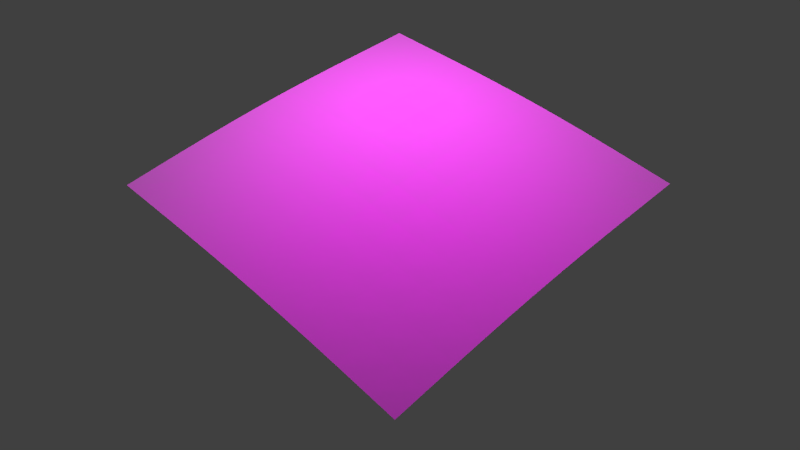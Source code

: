 # Source: sl-blatt.blend  (saved by Blender 2.75.0; exported with 4.5.12 LTS)
import bpy
from mathutils import Matrix  # noqa: F401  (used for matrix-valued properties, if any)

bpy.ops.wm.read_factory_settings(use_empty=True)
scene = bpy.context.scene
scene.name = 'Scene'

# ---- collections
col_collection_1 = bpy.data.collections.new('Collection 1'); scene.collection.children.link(col_collection_1)

# ---- images (referenced by path relative to the original .blend; pixels are not part of the script)
import os
ASSET_DIR = os.environ.get("B2B_ASSET_DIR", "")  # directory of the original .blend (textures are referenced by path, not embedded)
HERE = os.path.dirname(os.path.abspath(__file__))  # packed textures are extracted next to this script under _unpacked/

def load_image(name, relpath, width, height, colorspace="sRGB"):
    """Load a texture the original file referenced (path relative to the .blend, or extracted next to this script)."""
    p = next((c for c in (os.path.join(HERE, relpath), os.path.join(ASSET_DIR, relpath)) if relpath and os.path.exists(c)), "")
    if p:
        img = bpy.data.images.load(p, check_existing=True)
        img.name = name
    else:  # same state as the original file: an image datablock whose file is absent (Cycles renders it pink)
        img = bpy.data.images.new(name, width, height)
        img.source = "FILE"
        img.filepath = "//" + (relpath or name)
    img.colorspace_settings.name = colorspace
    return img
img_sl_dust_png = load_image('sl-dust.png', 'sl-dust.png', 1024, 1024, 'sRGB')
img_sl_blatt_png = load_image('sl-blatt.png', 'sl-blatt.png', 1024, 1024, 'sRGB')

# ---- materials (node trees are filled in below, after node groups)
mat_blatt = bpy.data.materials.new('blatt')
mat_blatt.alpha_threshold = 0.0
mat_blatt.diffuse_color = (0.2063, 0.002622, 0.00639, 1.0)
mat_blatt.specular_color = (0.35, 0.35, 0.35)
mat_blatt.roughness = 0.5
mat_blatt.specular_intensity = 1.0

# ---- material node trees
mat_blatt.use_nodes = True; mat_blatt.node_tree.nodes.clear()
_N = mat_blatt.node_tree.nodes; _L = mat_blatt.node_tree.links
n0 = _N.new('ShaderNodeMixShader'); n0.name = 'Mix Shader.002'; n0.location = (220, -274)
n1 = _N.new('ShaderNodeBsdfAnisotropic'); n1.name = 'Glossy BSDF.002'; n1.location = (-5, -360)
n1.distribution = 'BECKMANN'
n1.inputs[0].default_value = (1.0, 1.0, 1.0, 1.0)
n2 = _N.new('ShaderNodeMixShader'); n2.name = 'Mix Shader.001'; n2.location = (415, -130)
n3 = _N.new('ShaderNodeBsdfAnisotropic'); n3.name = 'Glossy BSDF'; n3.location = (-5, -197)
n3.distribution = 'GGX'
n3.inputs[0].default_value = (1.0, 1.0, 1.0, 1.0)
n4 = _N.new('ShaderNodeMapping'); n4.name = 'Mapping'; n4.location = (75, 686)
n4.inputs[3].default_value = (0.3, 0.3, 0.3)
n5 = _N.new('ShaderNodeTexImage'); n5.name = 'Image Texture.004'; n5.location = (365, 675)
n5.width = 140
n5.image = img_sl_dust_png
n5.projection = 'BOX'
n5.projection_blend = 0.3
n6 = _N.new('ShaderNodeTexCoord'); n6.name = 'Texture Coordinate'; n6.location = (-115, 668)
n7 = _N.new('ShaderNodeSeparateColor'); n7.name = 'Separate RGB'; n7.location = (-11, 830)
n8 = _N.new('ShaderNodeLayerWeight'); n8.name = 'Layer Weight.001'; n8.location = (-11, 960)
n9 = _N.new('ShaderNodeGamma'); n9.name = 'Gamma'; n9.location = (367, 807)
n9.inputs[1].default_value = 2.2
n10 = _N.new('ShaderNodeMix'); n10.name = 'Mix'; n10.location = (179, 882)
n10.data_type = 'RGBA'
n10.clamp_result = True
n10.inputs[0].default_value = 0.65
n11 = _N.new('ShaderNodeMix'); n11.name = 'Mix.006'; n11.location = (-198, 882)
n11.data_type = 'RGBA'
n11.clamp_result = True
n11.inputs[0].default_value = 1.0
n12 = _N.new('ShaderNodeNewGeometry'); n12.name = 'Geometry'; n12.location = (-379, 916)
n13 = _N.new('ShaderNodeMix'); n13.name = 'Mix.008'; n13.location = (599, 805)
n13.data_type = 'RGBA'
n13.blend_type = 'OVERLAY'
n13.inputs[0].default_value = 1.0
n14 = _N.new('ShaderNodeMath'); n14.name = 'Math.004'; n14.location = (55, -154)
n14.hide = True
n14.use_clamp = True
n14.inputs[0].default_value = 0.0
n15 = _N.new('ShaderNodeMath'); n15.name = 'Math.005'; n15.location = (-131, -293)
n15.hide = True
n15.use_clamp = True
n15.inputs[0].default_value = 0.1306
n16 = _N.new('ShaderNodeMath'); n16.name = 'Math.006'; n16.location = (-131, -455)
n16.hide = True
n16.use_clamp = True
n16.inputs[0].default_value = 0.3429
n17 = _N.new('NodeReroute'); n17.name = 'Reroute.010'; n17.location = (-211, -171)
n17.width = 16
n17.socket_idname = 'NodeSocketFloat'
n18 = _N.new('ShaderNodeLayerWeight'); n18.name = 'Layer Weight.002'; n18.location = (-20, 239)
n18.inputs[0].default_value = 0.25
n19 = _N.new('ShaderNodeMath'); n19.name = 'Math.003'; n19.location = (460, 256)
n19.operation = 'MULTIPLY'
n20 = _N.new('NodeReroute'); n20.name = 'Reroute.005'; n20.location = (809, -22)
n20.width = 16
n20.socket_idname = 'NodeSocketShader'
n21 = _N.new('NodeReroute'); n21.name = 'Reroute.007'; n21.location = (809, -1)
n21.width = 16
n21.socket_idname = 'NodeSocketFloat'
n22 = _N.new('NodeReroute'); n22.name = 'Reroute.006'; n22.location = (809, -43)
n22.width = 16
n22.socket_idname = 'NodeSocketShader'
n23 = _N.new('NodeReroute'); n23.name = 'Reroute.002'; n23.location = (990, 378)
n23.width = 16
n23.socket_idname = 'NodeSocketFloat'
n24 = _N.new('NodeReroute'); n24.name = 'Reroute.001'; n24.location = (-209, 378)
n24.label = 'Roughness'
n24.width = 16
n24.socket_idname = 'NodeSocketFloat'
n25 = _N.new('ShaderNodeMath'); n25.name = 'Math.002'; n25.location = (789, 796)
n25.mute = True
n25.operation = 'MULTIPLY'
n25.use_clamp = True
n25.inputs[1].default_value = 2.0
n26 = _N.new('ShaderNodeBsdfDiffuse'); n26.name = 'Diffuse BSDF.002'; n26.location = (882, -73)
n26.label = 'Dust'
n26.inputs[0].default_value = (0.5443, 0.5443, 0.5443, 1.0)
n26.inputs[1].default_value = 1.0
n27 = _N.new('ShaderNodeBsdfAnisotropic'); n27.name = 'Glossy BSDF.001'; n27.location = (215, -115)
n27.distribution = 'GGX'
n27.inputs[0].default_value = (1.0, 1.0, 1.0, 1.0)
n28 = _N.new('ShaderNodeBsdfDiffuse'); n28.name = 'Diffuse BSDF'; n28.location = (399, 7)
n28.inputs[0].default_value = (0.0252, 0.0252, 0.0252, 1.0)
n29 = _N.new('ShaderNodeMixShader'); n29.name = 'Mix Shader'; n29.location = (783, 59)
n29.label = 'Clean Material'
n30 = _N.new('ShaderNodeBsdfTranslucent'); n30.name = 'Translucent BSDF'; n30.location = (-578, 10)
n31 = _N.new('ShaderNodeMapping'); n31.name = 'Mapping.001'; n31.location = (-1467, 138)
n32 = _N.new('ShaderNodeTexCoord'); n32.name = 'Texture Coordinate.001'; n32.location = (-1625, 247)
n33 = _N.new('ShaderNodeOutputMaterial'); n33.name = 'Material Output'; n33.location = (1432, 132)
n34 = _N.new('ShaderNodeBsdfTransparent'); n34.name = 'Transparent BSDF'; n34.location = (1053, -52)
n35 = _N.new('ShaderNodeMixShader'); n35.name = 'Mix Shader.003'; n35.location = (1223, 90)
n36 = _N.new('ShaderNodeMixShader'); n36.name = 'Mix Shader.005'; n36.location = (1037, 189)
n37 = _N.new('ShaderNodeTexImage'); n37.name = 'Image Texture'; n37.location = (-1125, 308)
n37.width = 140
n37.image = img_sl_blatt_png
n38 = _N.new('ShaderNodeRGBCurve'); n38.name = 'RGB Curves'; n38.location = (-512, 435)
_c = n38.mapping.curves[3]
while len(_c.points) > 2: _c.points.remove(_c.points[-1])
_c.points[0].location = (0.0, 0.0); _c.points[0].handle_type = 'AUTO'
_c.points[1].location = (0.74091, 0.25); _c.points[1].handle_type = 'AUTO'
_p = _c.points.new(1.0, 1.0); _p.handle_type = 'AUTO'
n38.mapping.update()
n39 = _N.new('ShaderNodeRGBCurve'); n39.name = 'RGB Curves.001'; n39.location = (-942, 64)
_c = n39.mapping.curves[1]
while len(_c.points) > 2: _c.points.remove(_c.points[-1])
_c.points[0].location = (0.0, 0.0); _c.points[0].handle_type = 'AUTO'
_c.points[1].location = (0.84545, 0.56875); _c.points[1].handle_type = 'AUTO'
_p = _c.points.new(1.0, 1.0); _p.handle_type = 'AUTO'
_c = n39.mapping.curves[2]
while len(_c.points) > 2: _c.points.remove(_c.points[-1])
_c.points[0].location = (0.0, 0.0); _c.points[0].handle_type = 'AUTO'
_c.points[1].location = (0.25, 0.1); _c.points[1].handle_type = 'AUTO'
_p = _c.points.new(1.0, 1.0); _p.handle_type = 'AUTO'
n39.mapping.update()
n40 = _N.new('ShaderNodeMath'); n40.name = 'Math'; n40.location = (0, 0)
n40.operation = 'POWER'
n41 = _N.new('ShaderNodeMath'); n41.name = 'Math.001'; n41.location = (0, 0)
n41.operation = 'POWER'
n42 = _N.new('ShaderNodeMath'); n42.name = 'Math.007'; n42.location = (0, 0)
n42.operation = 'POWER'
_L.new(n21.outputs[0], n29.inputs[0])
_L.new(n27.outputs[0], n2.inputs[1])
_L.new(n0.outputs[0], n2.inputs[2])
_L.new(n3.outputs[0], n0.inputs[1])
_L.new(n1.outputs[0], n0.inputs[2])
_L.new(n8.outputs[1], n10.inputs[6])
_L.new(n26.outputs[0], n36.inputs[2])
_L.new(n2.outputs[0], n22.inputs[0])
_L.new(n7.outputs[2], n10.inputs[7])
_L.new(n18.outputs[1], n38.inputs[1])
_L.new(n38.outputs[0], n19.inputs[0])
_L.new(n23.outputs[0], n36.inputs[0])
_L.new(n10.outputs[2], n9.inputs[0])
_L.new(n11.outputs[2], n7.inputs[0])
_L.new(n12.outputs[1], n11.inputs[7])
_L.new(n13.outputs[2], n25.inputs[0])
_L.new(n19.outputs[0], n21.inputs[0])
_L.new(n24.outputs[0], n17.inputs[0])
_L.new(n17.outputs[0], n14.inputs[1])
_L.new(n17.outputs[0], n15.inputs[1])
_L.new(n17.outputs[0], n16.inputs[1])
_L.new(n9.outputs[0], n13.inputs[6])
_L.new(n5.outputs[0], n13.inputs[7])
_L.new(n4.outputs[0], n5.inputs[0])
_L.new(n6.outputs[3], n4.inputs[0])
_L.new(n23.outputs[0], n24.inputs[0])
_L.new(n25.outputs[0], n23.inputs[0])
_L.new(n22.outputs[0], n29.inputs[2])
_L.new(n20.outputs[0], n29.inputs[1])
_L.new(n28.outputs[0], n20.inputs[0])
_L.new(n32.outputs[0], n31.inputs[0])
_L.new(n31.outputs[0], n37.inputs[0])
_L.new(n37.outputs[0], n39.inputs[1])
_L.new(n34.outputs[0], n35.inputs[1])
_L.new(n35.outputs[0], n33.inputs[0])
_L.new(n36.outputs[0], n35.inputs[2])
_L.new(n30.outputs[0], n36.inputs[1])
_L.new(n37.outputs[1], n35.inputs[0])
_L.new(n39.outputs[0], n30.inputs[0])
_L.new(n14.outputs[0], n40.inputs[0])
_L.new(n40.outputs[0], n27.inputs[1])
_L.new(n16.outputs[0], n41.inputs[0])
_L.new(n41.outputs[0], n1.inputs[1])
_L.new(n15.outputs[0], n42.inputs[0])
_L.new(n42.outputs[0], n3.inputs[1])
n33.is_active_output = True

# ---- world
world_world = bpy.data.worlds.new('World'); scene.world = world_world
world_world.color = (0.05088, 0.05088, 0.05088)
world_world.use_sun_shadow = False
world_world.sun_shadow_jitter_overblur = 0.0
world_world.cycles.sampling_method = 'MANUAL'
world_world.cycles.sample_map_resolution = 256

# ---- cameras
cam_camera = bpy.data.cameras.new('Camera')
cam_camera.clip_end = 100.0
cam_camera.lens = 35.0
cam_camera.sensor_width = 32.0
cam_camera.sensor_height = 18.0
cam_camera.ortho_scale = 7.314
cam_camera.dof.focus_distance = 0.0

# ---- lights
light_point_001 = bpy.data.lights.new('Point.001', 'POINT')
light_point_001.transmission_factor = 0.0
light_point_001.energy = 100.0
light_point_001.shadow_buffer_clip_start = 0.5
light_point_001.shadow_soft_size = 0.1
light_point_001.shadow_maximum_resolution = 0.006
light_point_001.use_absolute_resolution = True
light_point_001.cycles.use_multiple_importance_sampling = False
light_point = bpy.data.lights.new('Point', 'POINT')
light_point.transmission_factor = 0.0
light_point.energy = 100.0
light_point.shadow_buffer_clip_start = 0.5
light_point.shadow_soft_size = 0.1
light_point.shadow_maximum_resolution = 0.006
light_point.use_absolute_resolution = True
light_point.cycles.use_multiple_importance_sampling = False
light_lamp = bpy.data.lights.new('Lamp', 'POINT')
light_lamp.transmission_factor = 0.0
light_lamp.cutoff_distance = 30.0
light_lamp.energy = 100.0
light_lamp.shadow_buffer_clip_start = 1.001
light_lamp.shadow_soft_size = 0.1
light_lamp.shadow_maximum_resolution = 0.006
light_lamp.use_absolute_resolution = True
light_lamp.cycles.use_multiple_importance_sampling = False

# ---- meshes
me_plane = bpy.data.meshes.new('Plane')
me_plane.from_pydata([(-1.0, -1.0, 0.01696), (1.0, -1.0, 0.02831), (-1.0, 1.0, 0.008498), (1.0, 1.0, 0.01696), (-1.0, 0.8182, 0.01696), (-1.0, 0.6364, 0.02603), (-1.0, 0.4545, 0.03447), (-1.0, 0.2727, 0.04129), (-1.0, 0.09091, 0.04571), (-1.0, -0.09091, 0.04725), (-1.0, -0.2727, 0.04571), (-1.0, -0.4545, 0.04129), (-1.0, -0.6364, 0.03447), (-1.0, -0.8182, 0.02603), (-0.8182, -1.0, 0.02831), (-0.6364, -1.0, 0.03987), (-0.4545, -1.0, 0.0504), (-0.2727, -1.0, 0.05885), (-0.09091, -1.0, 0.06432), (0.09091, -1.0, 0.06621), (0.2727, -1.0, 0.06432), (0.4545, -1.0, 0.05885), (0.6364, -1.0, 0.0504), (0.8182, -1.0, 0.03987), (1.0, -0.8182, 0.03987), (1.0, -0.6364, 0.0504), (1.0, -0.4545, 0.05885), (1.0, -0.2727, 0.06432), (1.0, -0.09091, 0.06621), (1.0, 0.09091, 0.06432), (1.0, 0.2727, 0.05885), (1.0, 0.4545, 0.0504), (1.0, 0.6364, 0.03987), (1.0, 0.8182, 0.02831), (0.8182, 1.0, 0.02603), (0.6364, 1.0, 0.03447), (0.4545, 1.0, 0.04129), (0.2727, 1.0, 0.04571), (0.09091, 1.0, 0.04725), (-0.09091, 1.0, 0.04571), (-0.2727, 1.0, 0.04129), (-0.4545, 1.0, 0.03447), (-0.6364, 1.0, 0.02603), (-0.8182, 1.0, 0.01696), (-0.8182, -0.8182, 0.03987), (-0.8182, -0.6364, 0.0504), (-0.8182, -0.4545, 0.05885), (-0.8182, -0.2727, 0.06432), (-0.8182, -0.09091, 0.06621), (-0.8182, 0.09091, 0.06432), (-0.8182, 0.2727, 0.05885), (-0.8182, 0.4545, 0.0504), (-0.8182, 0.6364, 0.03987), (-0.8182, 0.8182, 0.02831), (-0.6364, -0.8182, 0.05368), (-0.6364, -0.6364, 0.06621), (-0.6364, -0.4545, 0.07629), (-0.6364, -0.2727, 0.08285), (-0.6364, -0.09091, 0.08514), (-0.6364, 0.09091, 0.08285), (-0.6364, 0.2727, 0.07629), (-0.6364, 0.4545, 0.06621), (-0.6364, 0.6364, 0.05368), (-0.6364, 0.8182, 0.03987), (-0.4545, -0.8182, 0.06621), (-0.4545, -0.6364, 0.08062), (-0.4545, -0.4545, 0.09232), (-0.4545, -0.2727, 0.1), (-0.4545, -0.09091, 0.1027), (-0.4545, 0.09091, 0.1), (-0.4545, 0.2727, 0.09232), (-0.4545, 0.4545, 0.08062), (-0.4545, 0.6364, 0.06621), (-0.4545, 0.8182, 0.0504), (-0.2727, -0.8182, 0.07629), (-0.2727, -0.6364, 0.09232), (-0.2727, -0.4545, 0.1055), (-0.2727, -0.2727, 0.1144), (-0.2727, -0.09091, 0.1176), (-0.2727, 0.09091, 0.1144), (-0.2727, 0.2727, 0.1055), (-0.2727, 0.4545, 0.09232), (-0.2727, 0.6364, 0.07629), (-0.2727, 0.8182, 0.05885), (-0.09091, -0.8182, 0.08285), (-0.09091, -0.6364, 0.1), (-0.09091, -0.4545, 0.1144), (-0.09091, -0.2727, 0.1243), (-0.09091, -0.09091, 0.1279), (-0.09091, 0.09091, 0.1243), (-0.09091, 0.2727, 0.1144), (-0.09091, 0.4545, 0.1), (-0.09091, 0.6364, 0.08285), (-0.09091, 0.8182, 0.06432), (0.09091, -0.8182, 0.08514), (0.09091, -0.6364, 0.1027), (0.09091, -0.4545, 0.1176), (0.09091, -0.2727, 0.1279), (0.09091, -0.09091, 0.1317), (0.09091, 0.09091, 0.1279), (0.09091, 0.2727, 0.1176), (0.09091, 0.4545, 0.1027), (0.09091, 0.6364, 0.08514), (0.09091, 0.8182, 0.06621), (0.2727, -0.8182, 0.08285), (0.2727, -0.6364, 0.1), (0.2727, -0.4545, 0.1144), (0.2727, -0.2727, 0.1243), (0.2727, -0.09091, 0.1279), (0.2727, 0.09091, 0.1243), (0.2727, 0.2727, 0.1144), (0.2727, 0.4545, 0.1), (0.2727, 0.6364, 0.08285), (0.2727, 0.8182, 0.06432), (0.4545, -0.8182, 0.07629), (0.4545, -0.6364, 0.09232), (0.4545, -0.4545, 0.1055), (0.4545, -0.2727, 0.1144), (0.4545, -0.09091, 0.1176), (0.4545, 0.09091, 0.1144), (0.4545, 0.2727, 0.1055), (0.4545, 0.4545, 0.09232), (0.4545, 0.6364, 0.07629), (0.4545, 0.8182, 0.05885), (0.6364, -0.8182, 0.06621), (0.6364, -0.6364, 0.08062), (0.6364, -0.4545, 0.09232), (0.6364, -0.2727, 0.1), (0.6364, -0.09091, 0.1027), (0.6364, 0.09091, 0.1), (0.6364, 0.2727, 0.09232), (0.6364, 0.4545, 0.08062), (0.6364, 0.6364, 0.06621), (0.6364, 0.8182, 0.0504), (0.8182, -0.8182, 0.05368), (0.8182, -0.6364, 0.06621), (0.8182, -0.4545, 0.07629), (0.8182, -0.2727, 0.08285), (0.8182, -0.09091, 0.08514), (0.8182, 0.09091, 0.08285), (0.8182, 0.2727, 0.07629), (0.8182, 0.4545, 0.06621), (0.8182, 0.6364, 0.05368), (0.8182, 0.8182, 0.03987)], [], [(143, 33, 3, 34), (4, 53, 43, 2), (53, 63, 42, 43), (63, 73, 41, 42), (73, 83, 40, 41), (83, 93, 39, 40), (93, 103, 38, 39), (103, 113, 37, 38), (113, 123, 36, 37), (123, 133, 35, 36), (133, 143, 34, 35), (0, 14, 44, 13), (13, 44, 45, 12), (12, 45, 46, 11), (11, 46, 47, 10), (10, 47, 48, 9), (9, 48, 49, 8), (8, 49, 50, 7), (7, 50, 51, 6), (6, 51, 52, 5), (5, 52, 53, 4), (14, 15, 54, 44), (44, 54, 55, 45), (45, 55, 56, 46), (46, 56, 57, 47), (47, 57, 58, 48), (48, 58, 59, 49), (49, 59, 60, 50), (50, 60, 61, 51), (51, 61, 62, 52), (52, 62, 63, 53), (15, 16, 64, 54), (54, 64, 65, 55), (55, 65, 66, 56), (56, 66, 67, 57), (57, 67, 68, 58), (58, 68, 69, 59), (59, 69, 70, 60), (60, 70, 71, 61), (61, 71, 72, 62), (62, 72, 73, 63), (16, 17, 74, 64), (64, 74, 75, 65), (65, 75, 76, 66), (66, 76, 77, 67), (67, 77, 78, 68), (68, 78, 79, 69), (69, 79, 80, 70), (70, 80, 81, 71), (71, 81, 82, 72), (72, 82, 83, 73), (17, 18, 84, 74), (74, 84, 85, 75), (75, 85, 86, 76), (76, 86, 87, 77), (77, 87, 88, 78), (78, 88, 89, 79), (79, 89, 90, 80), (80, 90, 91, 81), (81, 91, 92, 82), (82, 92, 93, 83), (18, 19, 94, 84), (84, 94, 95, 85), (85, 95, 96, 86), (86, 96, 97, 87), (87, 97, 98, 88), (88, 98, 99, 89), (89, 99, 100, 90), (90, 100, 101, 91), (91, 101, 102, 92), (92, 102, 103, 93), (19, 20, 104, 94), (94, 104, 105, 95), (95, 105, 106, 96), (96, 106, 107, 97), (97, 107, 108, 98), (98, 108, 109, 99), (99, 109, 110, 100), (100, 110, 111, 101), (101, 111, 112, 102), (102, 112, 113, 103), (20, 21, 114, 104), (104, 114, 115, 105), (105, 115, 116, 106), (106, 116, 117, 107), (107, 117, 118, 108), (108, 118, 119, 109), (109, 119, 120, 110), (110, 120, 121, 111), (111, 121, 122, 112), (112, 122, 123, 113), (21, 22, 124, 114), (114, 124, 125, 115), (115, 125, 126, 116), (116, 126, 127, 117), (117, 127, 128, 118), (118, 128, 129, 119), (119, 129, 130, 120), (120, 130, 131, 121), (121, 131, 132, 122), (122, 132, 133, 123), (22, 23, 134, 124), (124, 134, 135, 125), (125, 135, 136, 126), (126, 136, 137, 127), (127, 137, 138, 128), (128, 138, 139, 129), (129, 139, 140, 130), (130, 140, 141, 131), (131, 141, 142, 132), (132, 142, 143, 133), (23, 1, 24, 134), (134, 24, 25, 135), (135, 25, 26, 136), (136, 26, 27, 137), (137, 27, 28, 138), (138, 28, 29, 139), (139, 29, 30, 140), (140, 30, 31, 141), (141, 31, 32, 142), (142, 32, 33, 143)])
me_plane.materials.append(mat_blatt)
me_plane.use_remesh_preserve_volume = False
me_plane.use_remesh_preserve_attributes = False
me_plane.use_mirror_vertex_groups = False
me_plane.update()

# ---- objects
ob_point_001 = bpy.data.objects.new('Point.001', light_point_001)
ob_point = bpy.data.objects.new('Point', light_point)
ob_plane = bpy.data.objects.new('Plane', me_plane)
ob_lamp = bpy.data.objects.new('Lamp', light_lamp)
ob_camera = bpy.data.objects.new('Camera', cam_camera)

# ---- transforms, parenting, visibility, modifiers, constraints
ob_point_001.location = (-0.4609, 0.3965, -1.046)
ob_point_001.lineart.crease_threshold = 0.0
ob_point.location = (-0.5853, 0.04836, 2.886)
ob_point.lineart.crease_threshold = 0.0
ob_plane.location = (-0.09496, -0.02043, 0.05263)
ob_plane.lineart.crease_threshold = 0.0
ob_lamp.location = (4.076, 1.005, 5.904)
ob_lamp.rotation_euler = (0.6503, 0.05522, 1.866)
ob_lamp.lock_rotations_4d = False
ob_lamp.empty_display_type = 'ARROWS'
ob_lamp.color = (0.0, 0.0, 0.0, 0.0)
ob_lamp.lineart.crease_threshold = 0.0
ob_camera.location = (2.304, -2.335, 3.182)
ob_camera.rotation_euler = (0.7733, 0.008888, 0.7912)
ob_camera.lock_rotations_4d = False
ob_camera.empty_display_type = 'ARROWS'
ob_camera.color = (0.0, 0.0, 0.0, 0.0)
ob_camera.display_type = 'WIRE'
ob_camera.lineart.crease_threshold = 0.0

# ---- collection membership
col_collection_1.objects.link(ob_point_001)
col_collection_1.objects.link(ob_point)
col_collection_1.objects.link(ob_plane)
col_collection_1.objects.link(ob_lamp)
col_collection_1.objects.link(ob_camera)

# ---- scene / render settings (as saved in the file)
scene.camera = ob_camera
scene.frame_start = 1; scene.frame_end = 250; scene.frame_set(1)
scene.render.engine = 'CYCLES'
scene.render.resolution_percentage = 50
scene.render.dither_intensity = 0.0
scene.render.use_border = True
scene.cycles.use_denoising = False
scene.cycles.samples = 10
scene.cycles.sampling_pattern = 'TABULATED_SOBOL'
scene.cycles.light_sampling_threshold = 0.0
scene.cycles.use_adaptive_sampling = False
scene.cycles.use_light_tree = False
scene.cycles.blur_glossy = 0.0
scene.cycles.pixel_filter_type = 'GAUSSIAN'
scene.cycles.sample_clamp_indirect = 0.0
scene.view_settings.view_transform = 'Standard'
bpy.context.view_layer.update()
